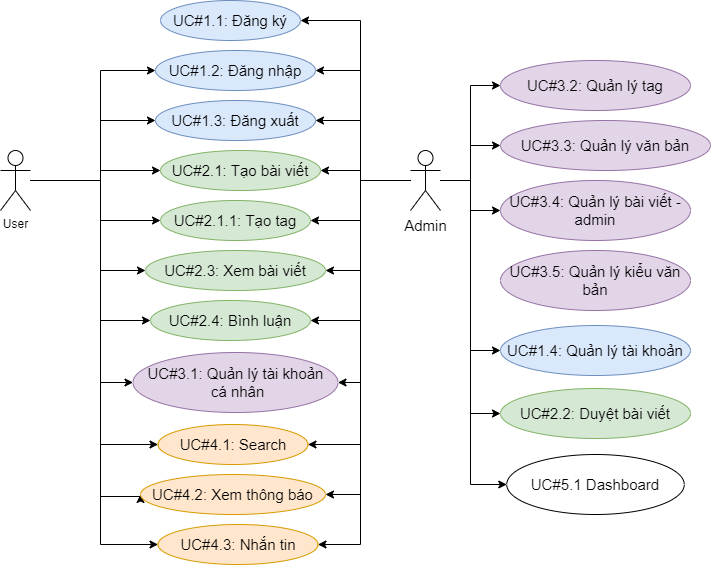

The diagram above was exported from draw.io. Its source (the exported page's mxGraphModel, read from the mxfile embedded in the PNG):
<mxGraphModel dx="1422" dy="786" grid="1" gridSize="9" guides="1" tooltips="1" connect="1" arrows="1" fold="1" page="1" pageScale="1" pageWidth="827" pageHeight="1169" math="0" shadow="0">
  <root>
    <mxCell id="0" />
    <mxCell id="1" parent="0" />
    <mxCell id="RZNlSmqPBQhPTdaSzVtt-25" style="edgeStyle=orthogonalEdgeStyle;rounded=0;orthogonalLoop=1;jettySize=auto;html=1;entryX=0;entryY=0.5;entryDx=0;entryDy=0;" parent="1" source="RZNlSmqPBQhPTdaSzVtt-1" target="RZNlSmqPBQhPTdaSzVtt-6" edge="1">
      <mxGeometry relative="1" as="geometry">
        <Array as="points">
          <mxPoint x="140" y="260" />
          <mxPoint x="140" y="150" />
        </Array>
      </mxGeometry>
    </mxCell>
    <mxCell id="RZNlSmqPBQhPTdaSzVtt-26" style="edgeStyle=orthogonalEdgeStyle;rounded=0;orthogonalLoop=1;jettySize=auto;html=1;entryX=0;entryY=0.5;entryDx=0;entryDy=0;" parent="1" source="RZNlSmqPBQhPTdaSzVtt-1" target="RZNlSmqPBQhPTdaSzVtt-7" edge="1">
      <mxGeometry relative="1" as="geometry">
        <Array as="points">
          <mxPoint x="140" y="260" />
          <mxPoint x="140" y="250" />
        </Array>
      </mxGeometry>
    </mxCell>
    <mxCell id="RZNlSmqPBQhPTdaSzVtt-27" style="edgeStyle=orthogonalEdgeStyle;rounded=0;orthogonalLoop=1;jettySize=auto;html=1;entryX=0;entryY=0.5;entryDx=0;entryDy=0;" parent="1" source="RZNlSmqPBQhPTdaSzVtt-1" target="RZNlSmqPBQhPTdaSzVtt-11" edge="1">
      <mxGeometry relative="1" as="geometry">
        <Array as="points">
          <mxPoint x="140" y="260" />
          <mxPoint x="140" y="350" />
        </Array>
      </mxGeometry>
    </mxCell>
    <mxCell id="RZNlSmqPBQhPTdaSzVtt-28" style="edgeStyle=orthogonalEdgeStyle;rounded=0;orthogonalLoop=1;jettySize=auto;html=1;entryX=0;entryY=0.5;entryDx=0;entryDy=0;" parent="1" source="RZNlSmqPBQhPTdaSzVtt-1" target="RZNlSmqPBQhPTdaSzVtt-8" edge="1">
      <mxGeometry relative="1" as="geometry">
        <Array as="points">
          <mxPoint x="140" y="260" />
          <mxPoint x="140" y="400" />
        </Array>
      </mxGeometry>
    </mxCell>
    <mxCell id="RZNlSmqPBQhPTdaSzVtt-31" style="edgeStyle=orthogonalEdgeStyle;rounded=0;orthogonalLoop=1;jettySize=auto;html=1;entryX=0;entryY=0.5;entryDx=0;entryDy=0;" parent="1" source="RZNlSmqPBQhPTdaSzVtt-1" target="RZNlSmqPBQhPTdaSzVtt-12" edge="1">
      <mxGeometry relative="1" as="geometry">
        <Array as="points">
          <mxPoint x="140" y="260" />
          <mxPoint x="140" y="624" />
        </Array>
      </mxGeometry>
    </mxCell>
    <mxCell id="RZNlSmqPBQhPTdaSzVtt-32" style="edgeStyle=orthogonalEdgeStyle;rounded=0;orthogonalLoop=1;jettySize=auto;html=1;entryX=0;entryY=0.5;entryDx=0;entryDy=0;" parent="1" source="RZNlSmqPBQhPTdaSzVtt-1" target="RZNlSmqPBQhPTdaSzVtt-22" edge="1">
      <mxGeometry relative="1" as="geometry">
        <Array as="points">
          <mxPoint x="140" y="260" />
          <mxPoint x="140" y="524" />
        </Array>
      </mxGeometry>
    </mxCell>
    <mxCell id="RZNlSmqPBQhPTdaSzVtt-47" style="edgeStyle=orthogonalEdgeStyle;rounded=0;orthogonalLoop=1;jettySize=auto;html=1;entryX=0;entryY=0.5;entryDx=0;entryDy=0;" parent="1" source="RZNlSmqPBQhPTdaSzVtt-1" target="RZNlSmqPBQhPTdaSzVtt-45" edge="1">
      <mxGeometry relative="1" as="geometry">
        <Array as="points">
          <mxPoint x="140" y="260" />
          <mxPoint x="140" y="300" />
        </Array>
      </mxGeometry>
    </mxCell>
    <mxCell id="RZNlSmqPBQhPTdaSzVtt-50" style="edgeStyle=orthogonalEdgeStyle;rounded=0;orthogonalLoop=1;jettySize=auto;html=1;entryX=0;entryY=0.5;entryDx=0;entryDy=0;" parent="1" source="RZNlSmqPBQhPTdaSzVtt-1" target="RZNlSmqPBQhPTdaSzVtt-48" edge="1">
      <mxGeometry relative="1" as="geometry">
        <Array as="points">
          <mxPoint x="140" y="260" />
          <mxPoint x="140" y="576" />
          <mxPoint x="180" y="576" />
        </Array>
      </mxGeometry>
    </mxCell>
    <mxCell id="RZNlSmqPBQhPTdaSzVtt-52" style="edgeStyle=orthogonalEdgeStyle;rounded=0;orthogonalLoop=1;jettySize=auto;html=1;entryX=0;entryY=0.5;entryDx=0;entryDy=0;" parent="1" source="RZNlSmqPBQhPTdaSzVtt-1" target="RZNlSmqPBQhPTdaSzVtt-44" edge="1">
      <mxGeometry relative="1" as="geometry">
        <Array as="points">
          <mxPoint x="140" y="260" />
          <mxPoint x="140" y="462" />
        </Array>
      </mxGeometry>
    </mxCell>
    <mxCell id="MIuL4glauBuwCKEijAck-5" style="edgeStyle=orthogonalEdgeStyle;rounded=0;orthogonalLoop=1;jettySize=auto;html=1;entryX=0;entryY=0.5;entryDx=0;entryDy=0;fontSize=15;" parent="1" source="RZNlSmqPBQhPTdaSzVtt-1" target="MIuL4glauBuwCKEijAck-2" edge="1">
      <mxGeometry relative="1" as="geometry">
        <Array as="points">
          <mxPoint x="140" y="260" />
          <mxPoint x="140" y="200" />
        </Array>
      </mxGeometry>
    </mxCell>
    <mxCell id="RZNlSmqPBQhPTdaSzVtt-1" value="User&lt;br&gt;" style="shape=umlActor;verticalLabelPosition=bottom;verticalAlign=top;html=1;outlineConnect=0;" parent="1" vertex="1">
      <mxGeometry x="40" y="230" width="30" height="60" as="geometry" />
    </mxCell>
    <mxCell id="RZNlSmqPBQhPTdaSzVtt-13" style="edgeStyle=orthogonalEdgeStyle;rounded=0;orthogonalLoop=1;jettySize=auto;html=1;entryX=1;entryY=0.5;entryDx=0;entryDy=0;" parent="1" source="RZNlSmqPBQhPTdaSzVtt-4" target="RZNlSmqPBQhPTdaSzVtt-5" edge="1">
      <mxGeometry relative="1" as="geometry">
        <Array as="points">
          <mxPoint x="400" y="260" />
          <mxPoint x="400" y="100" />
        </Array>
      </mxGeometry>
    </mxCell>
    <mxCell id="RZNlSmqPBQhPTdaSzVtt-14" style="edgeStyle=orthogonalEdgeStyle;rounded=0;orthogonalLoop=1;jettySize=auto;html=1;entryX=1;entryY=0.5;entryDx=0;entryDy=0;fontSize=15;" parent="1" source="RZNlSmqPBQhPTdaSzVtt-4" target="RZNlSmqPBQhPTdaSzVtt-6" edge="1">
      <mxGeometry relative="1" as="geometry">
        <Array as="points">
          <mxPoint x="400" y="260" />
          <mxPoint x="400" y="150" />
        </Array>
      </mxGeometry>
    </mxCell>
    <mxCell id="RZNlSmqPBQhPTdaSzVtt-16" style="edgeStyle=orthogonalEdgeStyle;rounded=0;orthogonalLoop=1;jettySize=auto;html=1;entryX=1;entryY=0.5;entryDx=0;entryDy=0;fontSize=15;" parent="1" source="RZNlSmqPBQhPTdaSzVtt-4" target="RZNlSmqPBQhPTdaSzVtt-7" edge="1">
      <mxGeometry relative="1" as="geometry">
        <Array as="points">
          <mxPoint x="400" y="260" />
          <mxPoint x="400" y="250" />
        </Array>
      </mxGeometry>
    </mxCell>
    <mxCell id="RZNlSmqPBQhPTdaSzVtt-17" style="edgeStyle=orthogonalEdgeStyle;rounded=0;orthogonalLoop=1;jettySize=auto;html=1;entryX=1;entryY=0.5;entryDx=0;entryDy=0;fontSize=15;" parent="1" source="RZNlSmqPBQhPTdaSzVtt-4" target="RZNlSmqPBQhPTdaSzVtt-11" edge="1">
      <mxGeometry relative="1" as="geometry">
        <Array as="points">
          <mxPoint x="400" y="260" />
          <mxPoint x="400" y="350" />
        </Array>
      </mxGeometry>
    </mxCell>
    <mxCell id="RZNlSmqPBQhPTdaSzVtt-18" style="edgeStyle=orthogonalEdgeStyle;rounded=0;orthogonalLoop=1;jettySize=auto;html=1;entryX=1;entryY=0.5;entryDx=0;entryDy=0;fontSize=15;" parent="1" source="RZNlSmqPBQhPTdaSzVtt-4" target="RZNlSmqPBQhPTdaSzVtt-8" edge="1">
      <mxGeometry relative="1" as="geometry">
        <Array as="points">
          <mxPoint x="400" y="260" />
          <mxPoint x="400" y="400" />
        </Array>
      </mxGeometry>
    </mxCell>
    <mxCell id="RZNlSmqPBQhPTdaSzVtt-21" style="edgeStyle=orthogonalEdgeStyle;rounded=0;orthogonalLoop=1;jettySize=auto;html=1;entryX=1;entryY=0.5;entryDx=0;entryDy=0;fontSize=15;" parent="1" source="RZNlSmqPBQhPTdaSzVtt-4" target="RZNlSmqPBQhPTdaSzVtt-12" edge="1">
      <mxGeometry relative="1" as="geometry">
        <Array as="points">
          <mxPoint x="400" y="260" />
          <mxPoint x="400" y="624" />
        </Array>
      </mxGeometry>
    </mxCell>
    <mxCell id="RZNlSmqPBQhPTdaSzVtt-23" style="edgeStyle=orthogonalEdgeStyle;rounded=0;orthogonalLoop=1;jettySize=auto;html=1;entryX=1;entryY=0.5;entryDx=0;entryDy=0;fontSize=15;" parent="1" source="RZNlSmqPBQhPTdaSzVtt-4" target="RZNlSmqPBQhPTdaSzVtt-22" edge="1">
      <mxGeometry relative="1" as="geometry">
        <Array as="points">
          <mxPoint x="400" y="260" />
          <mxPoint x="400" y="524" />
        </Array>
      </mxGeometry>
    </mxCell>
    <mxCell id="RZNlSmqPBQhPTdaSzVtt-40" style="edgeStyle=orthogonalEdgeStyle;rounded=0;orthogonalLoop=1;jettySize=auto;html=1;entryX=0;entryY=0.5;entryDx=0;entryDy=0;fontSize=15;" parent="1" source="RZNlSmqPBQhPTdaSzVtt-4" target="RZNlSmqPBQhPTdaSzVtt-33" edge="1">
      <mxGeometry relative="1" as="geometry" />
    </mxCell>
    <mxCell id="RZNlSmqPBQhPTdaSzVtt-41" style="edgeStyle=orthogonalEdgeStyle;rounded=0;orthogonalLoop=1;jettySize=auto;html=1;entryX=0;entryY=0.5;entryDx=0;entryDy=0;fontSize=15;" parent="1" source="RZNlSmqPBQhPTdaSzVtt-4" target="RZNlSmqPBQhPTdaSzVtt-34" edge="1">
      <mxGeometry relative="1" as="geometry" />
    </mxCell>
    <mxCell id="RZNlSmqPBQhPTdaSzVtt-42" style="edgeStyle=orthogonalEdgeStyle;rounded=0;orthogonalLoop=1;jettySize=auto;html=1;entryX=0;entryY=0.5;entryDx=0;entryDy=0;fontSize=15;" parent="1" source="RZNlSmqPBQhPTdaSzVtt-4" target="RZNlSmqPBQhPTdaSzVtt-36" edge="1">
      <mxGeometry relative="1" as="geometry" />
    </mxCell>
    <mxCell id="RZNlSmqPBQhPTdaSzVtt-43" style="edgeStyle=orthogonalEdgeStyle;rounded=0;orthogonalLoop=1;jettySize=auto;html=1;entryX=0;entryY=0.5;entryDx=0;entryDy=0;fontSize=15;" parent="1" source="RZNlSmqPBQhPTdaSzVtt-4" target="RZNlSmqPBQhPTdaSzVtt-35" edge="1">
      <mxGeometry relative="1" as="geometry" />
    </mxCell>
    <mxCell id="RZNlSmqPBQhPTdaSzVtt-46" style="edgeStyle=orthogonalEdgeStyle;rounded=0;orthogonalLoop=1;jettySize=auto;html=1;entryX=1;entryY=0.5;entryDx=0;entryDy=0;fontSize=15;" parent="1" source="RZNlSmqPBQhPTdaSzVtt-4" target="RZNlSmqPBQhPTdaSzVtt-45" edge="1">
      <mxGeometry relative="1" as="geometry">
        <Array as="points">
          <mxPoint x="400" y="260" />
          <mxPoint x="400" y="300" />
        </Array>
      </mxGeometry>
    </mxCell>
    <mxCell id="RZNlSmqPBQhPTdaSzVtt-49" style="edgeStyle=orthogonalEdgeStyle;rounded=0;orthogonalLoop=1;jettySize=auto;html=1;entryX=1;entryY=0.5;entryDx=0;entryDy=0;fontSize=15;" parent="1" source="RZNlSmqPBQhPTdaSzVtt-4" target="RZNlSmqPBQhPTdaSzVtt-48" edge="1">
      <mxGeometry relative="1" as="geometry">
        <Array as="points">
          <mxPoint x="400" y="260" />
          <mxPoint x="400" y="574" />
        </Array>
      </mxGeometry>
    </mxCell>
    <mxCell id="RZNlSmqPBQhPTdaSzVtt-51" style="edgeStyle=orthogonalEdgeStyle;rounded=0;orthogonalLoop=1;jettySize=auto;html=1;entryX=1;entryY=0.5;entryDx=0;entryDy=0;fontSize=15;" parent="1" source="RZNlSmqPBQhPTdaSzVtt-4" target="RZNlSmqPBQhPTdaSzVtt-44" edge="1">
      <mxGeometry relative="1" as="geometry">
        <Array as="points">
          <mxPoint x="400" y="260" />
          <mxPoint x="400" y="462" />
        </Array>
      </mxGeometry>
    </mxCell>
    <mxCell id="MIuL4glauBuwCKEijAck-3" style="edgeStyle=orthogonalEdgeStyle;rounded=0;orthogonalLoop=1;jettySize=auto;html=1;entryX=1;entryY=0.5;entryDx=0;entryDy=0;fontSize=15;" parent="1" source="RZNlSmqPBQhPTdaSzVtt-4" target="MIuL4glauBuwCKEijAck-2" edge="1">
      <mxGeometry relative="1" as="geometry">
        <Array as="points">
          <mxPoint x="400" y="260" />
          <mxPoint x="400" y="200" />
        </Array>
      </mxGeometry>
    </mxCell>
    <mxCell id="nsNqGFoY3u9EUuAdsb0o-1" style="edgeStyle=orthogonalEdgeStyle;rounded=0;orthogonalLoop=1;jettySize=auto;html=1;entryX=0;entryY=0.5;entryDx=0;entryDy=0;" parent="1" source="RZNlSmqPBQhPTdaSzVtt-4" target="MIuL4glauBuwCKEijAck-4" edge="1">
      <mxGeometry relative="1" as="geometry" />
    </mxCell>
    <mxCell id="nsNqGFoY3u9EUuAdsb0o-6" style="edgeStyle=orthogonalEdgeStyle;rounded=0;orthogonalLoop=1;jettySize=auto;html=1;entryX=0;entryY=0.5;entryDx=0;entryDy=0;" parent="1" source="RZNlSmqPBQhPTdaSzVtt-4" target="nsNqGFoY3u9EUuAdsb0o-3" edge="1">
      <mxGeometry relative="1" as="geometry">
        <mxPoint x="550" y="480" as="targetPoint" />
        <Array as="points">
          <mxPoint x="510" y="260" />
          <mxPoint x="510" y="564" />
        </Array>
      </mxGeometry>
    </mxCell>
    <mxCell id="RZNlSmqPBQhPTdaSzVtt-4" value="Admin" style="shape=umlActor;verticalLabelPosition=bottom;verticalAlign=top;html=1;outlineConnect=0;fontSize=15;" parent="1" vertex="1">
      <mxGeometry x="450" y="230" width="30" height="60" as="geometry" />
    </mxCell>
    <mxCell id="RZNlSmqPBQhPTdaSzVtt-6" value="UC#1.2: Đăng nhập" style="ellipse;whiteSpace=wrap;html=1;fillColor=#dae8fc;strokeColor=#6c8ebf;fontSize=15;" parent="1" vertex="1">
      <mxGeometry x="195" y="130" width="160" height="40" as="geometry" />
    </mxCell>
    <mxCell id="RZNlSmqPBQhPTdaSzVtt-7" value="UC#2.1: Tạo bài viết" style="ellipse;whiteSpace=wrap;html=1;fillColor=#d5e8d4;strokeColor=#82b366;fontSize=15;" parent="1" vertex="1">
      <mxGeometry x="200" y="230" width="160" height="40" as="geometry" />
    </mxCell>
    <mxCell id="RZNlSmqPBQhPTdaSzVtt-8" value="UC#2.4: Bình luận" style="ellipse;whiteSpace=wrap;html=1;fillColor=#d5e8d4;strokeColor=#82b366;fontSize=15;" parent="1" vertex="1">
      <mxGeometry x="190" y="380" width="160" height="40" as="geometry" />
    </mxCell>
    <mxCell id="RZNlSmqPBQhPTdaSzVtt-11" value="UC#2.3: Xem bài viết" style="ellipse;whiteSpace=wrap;html=1;fillColor=#d5e8d4;strokeColor=#82b366;fontSize=15;" parent="1" vertex="1">
      <mxGeometry x="185" y="330" width="180" height="40" as="geometry" />
    </mxCell>
    <mxCell id="RZNlSmqPBQhPTdaSzVtt-12" value="UC#4.3: Nhắn tin" style="ellipse;whiteSpace=wrap;html=1;fontSize=15;fillColor=#ffe6cc;strokeColor=#d79b00;" parent="1" vertex="1">
      <mxGeometry x="197.5" y="604" width="160" height="40" as="geometry" />
    </mxCell>
    <mxCell id="RZNlSmqPBQhPTdaSzVtt-22" value="UC#4.1: Search" style="ellipse;whiteSpace=wrap;html=1;fillColor=#ffe6cc;strokeColor=#d79b00;fontSize=15;" parent="1" vertex="1">
      <mxGeometry x="197.5" y="504" width="150" height="40" as="geometry" />
    </mxCell>
    <mxCell id="RZNlSmqPBQhPTdaSzVtt-33" value="UC#3.4: Quản lý bài viết -admin" style="ellipse;whiteSpace=wrap;html=1;fillColor=#e1d5e7;strokeColor=#9673a6;fontSize=15;" parent="1" vertex="1">
      <mxGeometry x="540" y="260" width="190" height="60" as="geometry" />
    </mxCell>
    <mxCell id="RZNlSmqPBQhPTdaSzVtt-34" value="UC#2.2: Duyệt bài viết" style="ellipse;whiteSpace=wrap;html=1;fillColor=#d5e8d4;strokeColor=#82b366;fontSize=15;" parent="1" vertex="1">
      <mxGeometry x="540" y="468" width="190" height="50" as="geometry" />
    </mxCell>
    <mxCell id="RZNlSmqPBQhPTdaSzVtt-35" value="UC#1.4: Quản lý tài khoản" style="ellipse;whiteSpace=wrap;html=1;fillColor=#dae8fc;strokeColor=#6c8ebf;fontSize=15;" parent="1" vertex="1">
      <mxGeometry x="540" y="405" width="190" height="50" as="geometry" />
    </mxCell>
    <mxCell id="RZNlSmqPBQhPTdaSzVtt-36" value="UC#3.2: Quản lý tag" style="ellipse;whiteSpace=wrap;html=1;fillColor=#e1d5e7;strokeColor=#9673a6;fontSize=15;" parent="1" vertex="1">
      <mxGeometry x="540" y="140" width="190" height="50" as="geometry" />
    </mxCell>
    <mxCell id="RZNlSmqPBQhPTdaSzVtt-44" value="UC#3.1: Quản lý tài khoản&lt;br style=&quot;font-size: 15px&quot;&gt;&amp;nbsp;cá nhân" style="ellipse;whiteSpace=wrap;html=1;fillColor=#e1d5e7;strokeColor=#9673a6;fontSize=15;" parent="1" vertex="1">
      <mxGeometry x="172.5" y="432" width="205" height="60" as="geometry" />
    </mxCell>
    <mxCell id="RZNlSmqPBQhPTdaSzVtt-45" value="UC#2.1.1: Tạo tag" style="ellipse;whiteSpace=wrap;html=1;fillColor=#d5e8d4;strokeColor=#82b366;fontSize=15;" parent="1" vertex="1">
      <mxGeometry x="200" y="280" width="150" height="40" as="geometry" />
    </mxCell>
    <mxCell id="RZNlSmqPBQhPTdaSzVtt-48" value="UC#4.2: Xem thông báo" style="ellipse;whiteSpace=wrap;html=1;fillColor=#ffe6cc;strokeColor=#d79b00;fontSize=15;" parent="1" vertex="1">
      <mxGeometry x="180" y="554" width="185" height="40" as="geometry" />
    </mxCell>
    <mxCell id="MIuL4glauBuwCKEijAck-2" value="UC#1.3: Đăng xuất" style="ellipse;whiteSpace=wrap;html=1;fillColor=#dae8fc;strokeColor=#6c8ebf;fontSize=15;" parent="1" vertex="1">
      <mxGeometry x="195" y="180" width="160" height="40" as="geometry" />
    </mxCell>
    <mxCell id="MIuL4glauBuwCKEijAck-4" value="UC#3.3: Quản lý văn bản" style="ellipse;whiteSpace=wrap;html=1;fillColor=#e1d5e7;strokeColor=#9673a6;fontSize=15;" parent="1" vertex="1">
      <mxGeometry x="540" y="200" width="210" height="50" as="geometry" />
    </mxCell>
    <mxCell id="RZNlSmqPBQhPTdaSzVtt-5" value="UC#1.1: Đăng ký" style="ellipse;whiteSpace=wrap;html=1;fillColor=#dae8fc;strokeColor=#6c8ebf;fontSize=15;" parent="1" vertex="1">
      <mxGeometry x="200" y="80" width="140" height="40" as="geometry" />
    </mxCell>
    <mxCell id="nsNqGFoY3u9EUuAdsb0o-3" value="UC#5.1 Dashboard" style="ellipse;whiteSpace=wrap;html=1;fontFamily=Helvetica;fontSize=15;" parent="1" vertex="1">
      <mxGeometry x="546.25" y="534" width="177.5" height="60" as="geometry" />
    </mxCell>
    <mxCell id="DkeFvGkwgyemr23V4eij-1" value="UC#3.5: Quản lý kiểu văn bản" style="ellipse;whiteSpace=wrap;html=1;fillColor=#e1d5e7;strokeColor=#9673a6;fontSize=15;" vertex="1" parent="1">
      <mxGeometry x="540" y="330" width="190" height="60" as="geometry" />
    </mxCell>
  </root>
</mxGraphModel>